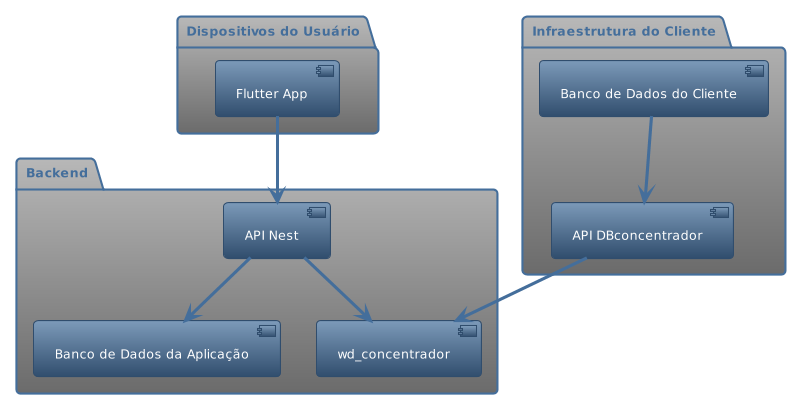

The diagram above was rendered by PlantUML. Its source (embedded in the PNG):
@startuml
!theme spacelab
package "Dispositivos do Usuário" {
  [Flutter App] 
}

package "Backend" {
  [API Nest] --> [Banco de Dados da Aplicação]
  [API Nest] --> [wd_concentrador]
}

package "Infraestrutura do Cliente" {
  [Banco de Dados do Cliente] --> [API DBconcentrador]
}

[API DBconcentrador] --> [wd_concentrador]
[Flutter App] --> [API Nest]
@enduml